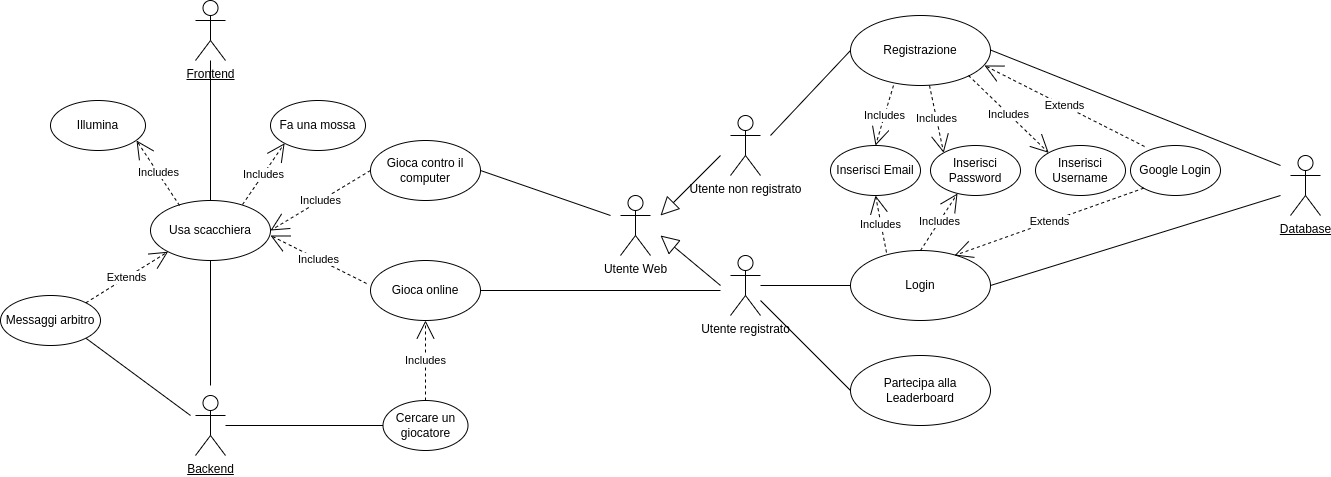

The diagram above was exported from draw.io. Its source (the exported page's mxGraphModel, read from the mxfile embedded in the PNG):
<mxGraphModel dx="1414" dy="784" grid="1" gridSize="10" guides="1" tooltips="1" connect="1" arrows="1" fold="1" page="1" pageScale="1" pageWidth="3300" pageHeight="4681" math="0" shadow="0">
  <root>
    <mxCell id="0" />
    <mxCell id="1" parent="0" />
    <mxCell id="itKf9oR7Sqqicyk7JwI2-1" value="Utente Web" style="shape=umlActor;verticalLabelPosition=bottom;verticalAlign=top;html=1;outlineConnect=0;" parent="1" vertex="1">
      <mxGeometry x="860" y="360" width="30" height="60" as="geometry" />
    </mxCell>
    <mxCell id="itKf9oR7Sqqicyk7JwI2-4" value="Utente non registrato" style="shape=umlActor;verticalLabelPosition=bottom;verticalAlign=top;html=1;outlineConnect=0;" parent="1" vertex="1">
      <mxGeometry x="970" y="280" width="30" height="60" as="geometry" />
    </mxCell>
    <mxCell id="itKf9oR7Sqqicyk7JwI2-14" style="rounded=0;orthogonalLoop=1;jettySize=auto;html=1;entryX=0;entryY=0.5;entryDx=0;entryDy=0;endArrow=none;endFill=0;" parent="1" source="itKf9oR7Sqqicyk7JwI2-5" target="itKf9oR7Sqqicyk7JwI2-10" edge="1">
      <mxGeometry relative="1" as="geometry" />
    </mxCell>
    <mxCell id="itKf9oR7Sqqicyk7JwI2-29" style="rounded=0;orthogonalLoop=1;jettySize=auto;html=1;entryX=0;entryY=0.5;entryDx=0;entryDy=0;endArrow=none;endFill=0;" parent="1" source="itKf9oR7Sqqicyk7JwI2-5" target="itKf9oR7Sqqicyk7JwI2-28" edge="1">
      <mxGeometry relative="1" as="geometry" />
    </mxCell>
    <mxCell id="itKf9oR7Sqqicyk7JwI2-5" value="Utente registrato" style="shape=umlActor;verticalLabelPosition=bottom;verticalAlign=top;html=1;outlineConnect=0;" parent="1" vertex="1">
      <mxGeometry x="970" y="420" width="30" height="60" as="geometry" />
    </mxCell>
    <mxCell id="itKf9oR7Sqqicyk7JwI2-8" value="&lt;br&gt;" style="endArrow=block;endSize=16;endFill=0;html=1;rounded=0;" parent="1" edge="1">
      <mxGeometry width="160" relative="1" as="geometry">
        <mxPoint x="960" y="320" as="sourcePoint" />
        <mxPoint x="900" y="380" as="targetPoint" />
      </mxGeometry>
    </mxCell>
    <mxCell id="itKf9oR7Sqqicyk7JwI2-9" value="&lt;br&gt;" style="endArrow=block;endSize=16;endFill=0;html=1;rounded=0;" parent="1" edge="1">
      <mxGeometry width="160" relative="1" as="geometry">
        <mxPoint x="960" y="450" as="sourcePoint" />
        <mxPoint x="900" y="400" as="targetPoint" />
      </mxGeometry>
    </mxCell>
    <mxCell id="itKf9oR7Sqqicyk7JwI2-10" value="Partecipa alla Leaderboard" style="ellipse;whiteSpace=wrap;html=1;" parent="1" vertex="1">
      <mxGeometry x="1090" y="520" width="140" height="70" as="geometry" />
    </mxCell>
    <mxCell id="itKf9oR7Sqqicyk7JwI2-15" value="Registrazione" style="ellipse;whiteSpace=wrap;html=1;" parent="1" vertex="1">
      <mxGeometry x="1090" y="180" width="140" height="70" as="geometry" />
    </mxCell>
    <mxCell id="itKf9oR7Sqqicyk7JwI2-18" value="&lt;u&gt;Database&lt;/u&gt;" style="shape=umlActor;verticalLabelPosition=bottom;verticalAlign=top;html=1;outlineConnect=0;" parent="1" vertex="1">
      <mxGeometry x="1530" y="320" width="30" height="60" as="geometry" />
    </mxCell>
    <mxCell id="itKf9oR7Sqqicyk7JwI2-22" style="rounded=0;orthogonalLoop=1;jettySize=auto;html=1;entryX=0;entryY=0.5;entryDx=0;entryDy=0;endArrow=none;endFill=0;" parent="1" target="itKf9oR7Sqqicyk7JwI2-15" edge="1">
      <mxGeometry relative="1" as="geometry">
        <mxPoint x="1010" y="300" as="sourcePoint" />
        <mxPoint x="1320" y="393.28" as="targetPoint" />
      </mxGeometry>
    </mxCell>
    <mxCell id="itKf9oR7Sqqicyk7JwI2-23" value="Inserisci Email" style="ellipse;whiteSpace=wrap;html=1;" parent="1" vertex="1">
      <mxGeometry x="1070" y="310" width="90" height="50" as="geometry" />
    </mxCell>
    <mxCell id="itKf9oR7Sqqicyk7JwI2-24" value="Inserisci Password" style="ellipse;whiteSpace=wrap;html=1;" parent="1" vertex="1">
      <mxGeometry x="1170" y="310" width="90" height="50" as="geometry" />
    </mxCell>
    <mxCell id="itKf9oR7Sqqicyk7JwI2-25" value="Google Login" style="ellipse;whiteSpace=wrap;html=1;" parent="1" vertex="1">
      <mxGeometry x="1370" y="310" width="90" height="50" as="geometry" />
    </mxCell>
    <mxCell id="itKf9oR7Sqqicyk7JwI2-26" value="Inserisci Username" style="ellipse;whiteSpace=wrap;html=1;" parent="1" vertex="1">
      <mxGeometry x="1275" y="310" width="90" height="50" as="geometry" />
    </mxCell>
    <mxCell id="itKf9oR7Sqqicyk7JwI2-28" value="Login" style="ellipse;whiteSpace=wrap;html=1;" parent="1" vertex="1">
      <mxGeometry x="1090" y="415" width="140" height="70" as="geometry" />
    </mxCell>
    <mxCell id="itKf9oR7Sqqicyk7JwI2-30" value="Includes" style="endArrow=open;endSize=16;endFill=0;html=1;rounded=0;exitX=0.307;exitY=1;exitDx=0;exitDy=0;entryX=0.5;entryY=0;entryDx=0;entryDy=0;dashed=1;exitPerimeter=0;" parent="1" source="itKf9oR7Sqqicyk7JwI2-15" target="itKf9oR7Sqqicyk7JwI2-23" edge="1">
      <mxGeometry width="160" relative="1" as="geometry">
        <mxPoint x="1220" y="300" as="sourcePoint" />
        <mxPoint x="1205" y="240" as="targetPoint" />
      </mxGeometry>
    </mxCell>
    <mxCell id="itKf9oR7Sqqicyk7JwI2-31" value="Includes" style="endArrow=open;endSize=16;endFill=0;html=1;rounded=0;exitX=0.307;exitY=1;exitDx=0;exitDy=0;entryX=0;entryY=0;entryDx=0;entryDy=0;dashed=1;exitPerimeter=0;" parent="1" target="itKf9oR7Sqqicyk7JwI2-24" edge="1">
      <mxGeometry width="160" relative="1" as="geometry">
        <mxPoint x="1169" y="250" as="sourcePoint" />
        <mxPoint x="1151" y="310" as="targetPoint" />
      </mxGeometry>
    </mxCell>
    <mxCell id="itKf9oR7Sqqicyk7JwI2-32" value="Includes" style="endArrow=open;endSize=16;endFill=0;html=1;rounded=0;exitX=0.307;exitY=1;exitDx=0;exitDy=0;entryX=0;entryY=0;entryDx=0;entryDy=0;dashed=1;exitPerimeter=0;" parent="1" target="itKf9oR7Sqqicyk7JwI2-26" edge="1">
      <mxGeometry width="160" relative="1" as="geometry">
        <mxPoint x="1208" y="240" as="sourcePoint" />
        <mxPoint x="1190" y="300" as="targetPoint" />
      </mxGeometry>
    </mxCell>
    <mxCell id="itKf9oR7Sqqicyk7JwI2-33" value="Extends" style="endArrow=open;endSize=16;endFill=0;html=1;rounded=0;exitX=0.156;exitY=0.02;exitDx=0;exitDy=0;dashed=1;exitPerimeter=0;entryX=0.957;entryY=0.714;entryDx=0;entryDy=0;entryPerimeter=0;" parent="1" source="itKf9oR7Sqqicyk7JwI2-25" target="itKf9oR7Sqqicyk7JwI2-15" edge="1">
      <mxGeometry x="0.0004" width="160" relative="1" as="geometry">
        <mxPoint x="1310" y="233" as="sourcePoint" />
        <mxPoint x="1390" y="310" as="targetPoint" />
        <mxPoint as="offset" />
      </mxGeometry>
    </mxCell>
    <mxCell id="itKf9oR7Sqqicyk7JwI2-34" value="Includes" style="endArrow=open;endSize=16;endFill=0;html=1;rounded=0;exitX=0.257;exitY=0.029;exitDx=0;exitDy=0;entryX=0.5;entryY=1;entryDx=0;entryDy=0;dashed=1;exitPerimeter=0;" parent="1" source="itKf9oR7Sqqicyk7JwI2-28" target="itKf9oR7Sqqicyk7JwI2-23" edge="1">
      <mxGeometry width="160" relative="1" as="geometry">
        <mxPoint x="1143" y="260" as="sourcePoint" />
        <mxPoint x="1125" y="320" as="targetPoint" />
      </mxGeometry>
    </mxCell>
    <mxCell id="itKf9oR7Sqqicyk7JwI2-35" value="Includes" style="endArrow=open;endSize=16;endFill=0;html=1;rounded=0;exitX=0.5;exitY=0;exitDx=0;exitDy=0;entryX=0.3;entryY=0.96;entryDx=0;entryDy=0;dashed=1;entryPerimeter=0;" parent="1" source="itKf9oR7Sqqicyk7JwI2-28" target="itKf9oR7Sqqicyk7JwI2-24" edge="1">
      <mxGeometry width="160" relative="1" as="geometry">
        <mxPoint x="1171" y="432" as="sourcePoint" />
        <mxPoint x="1160" y="370" as="targetPoint" />
      </mxGeometry>
    </mxCell>
    <mxCell id="itKf9oR7Sqqicyk7JwI2-36" value="Extends" style="endArrow=open;endSize=16;endFill=0;html=1;rounded=0;exitX=0;exitY=1;exitDx=0;exitDy=0;dashed=1;entryX=0.743;entryY=0.071;entryDx=0;entryDy=0;entryPerimeter=0;" parent="1" source="itKf9oR7Sqqicyk7JwI2-25" target="itKf9oR7Sqqicyk7JwI2-28" edge="1">
      <mxGeometry x="0.0004" width="160" relative="1" as="geometry">
        <mxPoint x="1394" y="321" as="sourcePoint" />
        <mxPoint x="1234" y="240" as="targetPoint" />
        <mxPoint as="offset" />
      </mxGeometry>
    </mxCell>
    <mxCell id="itKf9oR7Sqqicyk7JwI2-37" style="rounded=0;orthogonalLoop=1;jettySize=auto;html=1;endArrow=none;endFill=0;" parent="1" edge="1">
      <mxGeometry relative="1" as="geometry">
        <mxPoint x="1230" y="214.5" as="sourcePoint" />
        <mxPoint x="1520" y="330" as="targetPoint" />
      </mxGeometry>
    </mxCell>
    <mxCell id="itKf9oR7Sqqicyk7JwI2-38" style="rounded=0;orthogonalLoop=1;jettySize=auto;html=1;endArrow=none;endFill=0;" parent="1" edge="1">
      <mxGeometry relative="1" as="geometry">
        <mxPoint x="1230" y="450" as="sourcePoint" />
        <mxPoint x="1520" y="360" as="targetPoint" />
      </mxGeometry>
    </mxCell>
    <mxCell id="itKf9oR7Sqqicyk7JwI2-39" value="&lt;u&gt;Frontend&lt;/u&gt;" style="shape=umlActor;verticalLabelPosition=bottom;verticalAlign=top;html=1;" parent="1" vertex="1">
      <mxGeometry x="435" y="165" width="30" height="60" as="geometry" />
    </mxCell>
    <mxCell id="itKf9oR7Sqqicyk7JwI2-43" style="edgeStyle=orthogonalEdgeStyle;rounded=0;orthogonalLoop=1;jettySize=auto;html=1;endArrow=none;endFill=0;" parent="1" source="itKf9oR7Sqqicyk7JwI2-41" target="itKf9oR7Sqqicyk7JwI2-39" edge="1">
      <mxGeometry relative="1" as="geometry" />
    </mxCell>
    <mxCell id="itKf9oR7Sqqicyk7JwI2-64" style="edgeStyle=orthogonalEdgeStyle;rounded=0;orthogonalLoop=1;jettySize=auto;html=1;exitX=0.5;exitY=1;exitDx=0;exitDy=0;endArrow=none;endFill=0;" parent="1" source="itKf9oR7Sqqicyk7JwI2-41" edge="1">
      <mxGeometry relative="1" as="geometry">
        <mxPoint x="450" y="550" as="targetPoint" />
      </mxGeometry>
    </mxCell>
    <mxCell id="itKf9oR7Sqqicyk7JwI2-41" value="Usa scacchiera" style="ellipse;whiteSpace=wrap;html=1;" parent="1" vertex="1">
      <mxGeometry x="390" y="365" width="120" height="60" as="geometry" />
    </mxCell>
    <mxCell id="itKf9oR7Sqqicyk7JwI2-44" value="Fa una mossa" style="ellipse;whiteSpace=wrap;html=1;" parent="1" vertex="1">
      <mxGeometry x="510" y="265" width="95" height="50" as="geometry" />
    </mxCell>
    <mxCell id="itKf9oR7Sqqicyk7JwI2-45" value="Illumina" style="ellipse;whiteSpace=wrap;html=1;" parent="1" vertex="1">
      <mxGeometry x="290" y="265" width="95" height="50" as="geometry" />
    </mxCell>
    <mxCell id="itKf9oR7Sqqicyk7JwI2-47" value="Includes" style="endArrow=open;endSize=16;endFill=0;html=1;rounded=0;exitX=0.767;exitY=0.067;exitDx=0;exitDy=0;entryX=0;entryY=1;entryDx=0;entryDy=0;dashed=1;exitPerimeter=0;" parent="1" source="itKf9oR7Sqqicyk7JwI2-41" target="itKf9oR7Sqqicyk7JwI2-44" edge="1">
      <mxGeometry width="160" relative="1" as="geometry">
        <mxPoint x="465" y="465" as="sourcePoint" />
        <mxPoint x="479" y="532" as="targetPoint" />
      </mxGeometry>
    </mxCell>
    <mxCell id="itKf9oR7Sqqicyk7JwI2-48" value="Includes" style="endArrow=open;endSize=16;endFill=0;html=1;rounded=0;entryX=0.314;entryY=1;entryDx=0;entryDy=0;dashed=1;entryPerimeter=0;exitX=0.242;exitY=0.083;exitDx=0;exitDy=0;exitPerimeter=0;" parent="1" source="itKf9oR7Sqqicyk7JwI2-41" edge="1">
      <mxGeometry width="160" relative="1" as="geometry">
        <mxPoint x="330" y="359" as="sourcePoint" />
        <mxPoint x="376" y="305" as="targetPoint" />
      </mxGeometry>
    </mxCell>
    <mxCell id="itKf9oR7Sqqicyk7JwI2-49" value="Gioca contro il computer" style="ellipse;whiteSpace=wrap;html=1;" parent="1" vertex="1">
      <mxGeometry x="610" y="305" width="110" height="60" as="geometry" />
    </mxCell>
    <mxCell id="itKf9oR7Sqqicyk7JwI2-50" value="Gioca online" style="ellipse;whiteSpace=wrap;html=1;" parent="1" vertex="1">
      <mxGeometry x="610" y="425" width="110" height="60" as="geometry" />
    </mxCell>
    <mxCell id="itKf9oR7Sqqicyk7JwI2-54" style="rounded=0;orthogonalLoop=1;jettySize=auto;html=1;endArrow=none;endFill=0;exitX=1;exitY=0.5;exitDx=0;exitDy=0;" parent="1" source="itKf9oR7Sqqicyk7JwI2-49" edge="1">
      <mxGeometry relative="1" as="geometry">
        <mxPoint x="720" y="329.5" as="sourcePoint" />
        <mxPoint x="850" y="380" as="targetPoint" />
      </mxGeometry>
    </mxCell>
    <mxCell id="itKf9oR7Sqqicyk7JwI2-55" style="rounded=0;orthogonalLoop=1;jettySize=auto;html=1;endArrow=none;endFill=0;exitX=1;exitY=0.5;exitDx=0;exitDy=0;" parent="1" source="itKf9oR7Sqqicyk7JwI2-50" edge="1">
      <mxGeometry relative="1" as="geometry">
        <mxPoint x="720" y="350" as="sourcePoint" />
        <mxPoint x="960" y="455" as="targetPoint" />
      </mxGeometry>
    </mxCell>
    <mxCell id="itKf9oR7Sqqicyk7JwI2-59" value="Includes" style="endArrow=open;endSize=16;endFill=0;html=1;rounded=0;dashed=1;exitX=-0.036;exitY=0.383;exitDx=0;exitDy=0;exitPerimeter=0;" parent="1" source="itKf9oR7Sqqicyk7JwI2-50" edge="1">
      <mxGeometry x="0.0004" width="160" relative="1" as="geometry">
        <mxPoint x="530" y="490" as="sourcePoint" />
        <mxPoint x="510" y="400" as="targetPoint" />
        <mxPoint as="offset" />
      </mxGeometry>
    </mxCell>
    <mxCell id="itKf9oR7Sqqicyk7JwI2-60" value="Includes" style="endArrow=open;endSize=16;endFill=0;html=1;rounded=0;dashed=1;entryX=1;entryY=0.5;entryDx=0;entryDy=0;exitX=0;exitY=0.5;exitDx=0;exitDy=0;" parent="1" source="itKf9oR7Sqqicyk7JwI2-49" target="itKf9oR7Sqqicyk7JwI2-41" edge="1">
      <mxGeometry x="0.0004" width="160" relative="1" as="geometry">
        <mxPoint x="600" y="390" as="sourcePoint" />
        <mxPoint x="620" y="465" as="targetPoint" />
        <mxPoint as="offset" />
      </mxGeometry>
    </mxCell>
    <mxCell id="itKf9oR7Sqqicyk7JwI2-69" style="rounded=0;orthogonalLoop=1;jettySize=auto;html=1;exitX=1;exitY=1;exitDx=0;exitDy=0;endArrow=none;endFill=0;" parent="1" source="itKf9oR7Sqqicyk7JwI2-61" edge="1">
      <mxGeometry relative="1" as="geometry">
        <mxPoint x="430" y="580" as="targetPoint" />
      </mxGeometry>
    </mxCell>
    <mxCell id="itKf9oR7Sqqicyk7JwI2-61" value="Messaggi arbitro" style="ellipse;whiteSpace=wrap;html=1;" parent="1" vertex="1">
      <mxGeometry x="240" y="460" width="100" height="50" as="geometry" />
    </mxCell>
    <mxCell id="itKf9oR7Sqqicyk7JwI2-72" style="rounded=0;orthogonalLoop=1;jettySize=auto;html=1;entryX=0;entryY=0.5;entryDx=0;entryDy=0;endArrow=none;endFill=0;" parent="1" source="itKf9oR7Sqqicyk7JwI2-62" target="itKf9oR7Sqqicyk7JwI2-70" edge="1">
      <mxGeometry relative="1" as="geometry" />
    </mxCell>
    <mxCell id="itKf9oR7Sqqicyk7JwI2-62" value="&lt;u&gt;Backend&lt;/u&gt;" style="shape=umlActor;verticalLabelPosition=bottom;verticalAlign=top;html=1;" parent="1" vertex="1">
      <mxGeometry x="435" y="560" width="30" height="60" as="geometry" />
    </mxCell>
    <mxCell id="itKf9oR7Sqqicyk7JwI2-68" value="Extends" style="endArrow=open;endSize=16;endFill=0;html=1;rounded=0;exitX=1;exitY=0;exitDx=0;exitDy=0;dashed=1;entryX=0;entryY=1;entryDx=0;entryDy=0;" parent="1" source="itKf9oR7Sqqicyk7JwI2-61" target="itKf9oR7Sqqicyk7JwI2-41" edge="1">
      <mxGeometry x="0.0004" width="160" relative="1" as="geometry">
        <mxPoint x="320" y="461" as="sourcePoint" />
        <mxPoint x="160" y="380" as="targetPoint" />
        <mxPoint as="offset" />
      </mxGeometry>
    </mxCell>
    <mxCell id="itKf9oR7Sqqicyk7JwI2-70" value="Cercare un giocatore" style="ellipse;whiteSpace=wrap;html=1;" parent="1" vertex="1">
      <mxGeometry x="622.5" y="565" width="85" height="50" as="geometry" />
    </mxCell>
    <mxCell id="itKf9oR7Sqqicyk7JwI2-71" value="Includes" style="endArrow=open;endSize=16;endFill=0;html=1;rounded=0;exitX=0.5;exitY=0;exitDx=0;exitDy=0;entryX=0.5;entryY=1;entryDx=0;entryDy=0;dashed=1;" parent="1" source="itKf9oR7Sqqicyk7JwI2-70" target="itKf9oR7Sqqicyk7JwI2-50" edge="1">
      <mxGeometry width="160" relative="1" as="geometry">
        <mxPoint x="622.5" y="546" as="sourcePoint" />
        <mxPoint x="664.5" y="485" as="targetPoint" />
      </mxGeometry>
    </mxCell>
  </root>
</mxGraphModel>